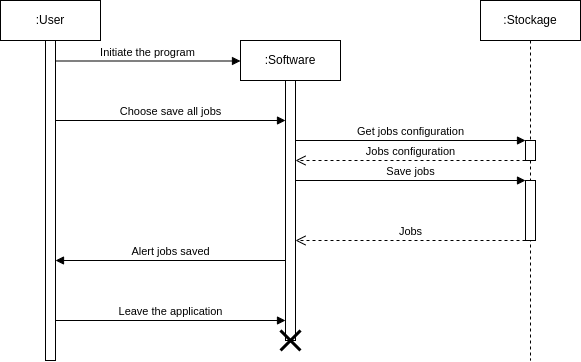

The diagram above was exported from draw.io. Its source (the exported page's mxGraphModel, read from the mxfile embedded in the PNG):
<mxGraphModel dx="989" dy="533" grid="1" gridSize="5" guides="1" tooltips="1" connect="1" arrows="1" fold="1" page="1" pageScale="1" pageWidth="1169" pageHeight="827" background="#ffffff" math="0" shadow="0">
  <root>
    <mxCell id="0" />
    <mxCell id="1" parent="0" />
    <mxCell id="DHSMDApw9ZRG2fQySnPS-1" value=":User" style="shape=umlLifeline;perimeter=lifelinePerimeter;whiteSpace=wrap;html=1;container=1;collapsible=0;recursiveResize=0;outlineConnect=0;" parent="1" vertex="1">
      <mxGeometry x="295" y="240" width="100" height="360" as="geometry" />
    </mxCell>
    <mxCell id="DHSMDApw9ZRG2fQySnPS-2" value="" style="html=1;points=[];perimeter=orthogonalPerimeter;" parent="DHSMDApw9ZRG2fQySnPS-1" vertex="1">
      <mxGeometry x="45" y="40" width="10" height="320" as="geometry" />
    </mxCell>
    <mxCell id="DHSMDApw9ZRG2fQySnPS-3" value=":Software" style="shape=umlLifeline;perimeter=lifelinePerimeter;whiteSpace=wrap;html=1;container=1;collapsible=0;recursiveResize=0;outlineConnect=0;" parent="1" vertex="1">
      <mxGeometry x="535" y="280" width="100" height="300" as="geometry" />
    </mxCell>
    <mxCell id="DHSMDApw9ZRG2fQySnPS-4" value="" style="html=1;points=[];perimeter=orthogonalPerimeter;" parent="DHSMDApw9ZRG2fQySnPS-3" vertex="1">
      <mxGeometry x="45" y="40" width="10" height="260" as="geometry" />
    </mxCell>
    <mxCell id="DHSMDApw9ZRG2fQySnPS-7" value="Initiate the program" style="html=1;verticalAlign=bottom;endArrow=block;rounded=0;entryX=0;entryY=0.025;entryDx=0;entryDy=0;entryPerimeter=0;" parent="1" edge="1">
      <mxGeometry width="80" relative="1" as="geometry">
        <mxPoint x="350" y="300.5" as="sourcePoint" />
        <mxPoint x="535" y="300.5" as="targetPoint" />
      </mxGeometry>
    </mxCell>
    <mxCell id="DHSMDApw9ZRG2fQySnPS-8" value=":Stockage" style="shape=umlLifeline;perimeter=lifelinePerimeter;whiteSpace=wrap;html=1;container=1;collapsible=0;recursiveResize=0;outlineConnect=0;gradientColor=none;" parent="1" vertex="1">
      <mxGeometry x="775" y="240" width="100" height="360" as="geometry" />
    </mxCell>
    <mxCell id="DHSMDApw9ZRG2fQySnPS-9" value="" style="html=1;points=[];perimeter=orthogonalPerimeter;gradientColor=none;" parent="DHSMDApw9ZRG2fQySnPS-8" vertex="1">
      <mxGeometry x="45" y="140" width="10" height="20" as="geometry" />
    </mxCell>
    <mxCell id="iNJW2aeusj5cxxb2Mw3I-2" value="" style="html=1;points=[];perimeter=orthogonalPerimeter;" parent="DHSMDApw9ZRG2fQySnPS-8" vertex="1">
      <mxGeometry x="45" y="180" width="10" height="60" as="geometry" />
    </mxCell>
    <mxCell id="DHSMDApw9ZRG2fQySnPS-10" value="Choose save all jobs" style="html=1;verticalAlign=bottom;endArrow=block;rounded=0;" parent="1" edge="1">
      <mxGeometry width="80" relative="1" as="geometry">
        <mxPoint x="350" y="360" as="sourcePoint" />
        <mxPoint x="580" y="360" as="targetPoint" />
      </mxGeometry>
    </mxCell>
    <mxCell id="DHSMDApw9ZRG2fQySnPS-12" value="Get jobs configuration" style="html=1;verticalAlign=bottom;endArrow=block;rounded=0;" parent="1" edge="1">
      <mxGeometry width="80" relative="1" as="geometry">
        <mxPoint x="590" y="380" as="sourcePoint" />
        <mxPoint x="820" y="380" as="targetPoint" />
      </mxGeometry>
    </mxCell>
    <mxCell id="DHSMDApw9ZRG2fQySnPS-13" value="Jobs configuration" style="html=1;verticalAlign=bottom;endArrow=open;dashed=1;endSize=8;rounded=0;" parent="1" edge="1">
      <mxGeometry relative="1" as="geometry">
        <mxPoint x="820" y="400" as="sourcePoint" />
        <mxPoint x="590" y="400" as="targetPoint" />
      </mxGeometry>
    </mxCell>
    <mxCell id="DHSMDApw9ZRG2fQySnPS-14" value="Leave the application" style="html=1;verticalAlign=bottom;endArrow=block;rounded=0;" parent="1" edge="1">
      <mxGeometry width="80" relative="1" as="geometry">
        <mxPoint x="350" y="560" as="sourcePoint" />
        <mxPoint x="580" y="560" as="targetPoint" />
      </mxGeometry>
    </mxCell>
    <mxCell id="DHSMDApw9ZRG2fQySnPS-16" value="" style="shape=umlDestroy;whiteSpace=wrap;html=1;strokeWidth=3;strokeColor=default;gradientColor=none;" parent="1" vertex="1">
      <mxGeometry x="575" y="570" width="20" height="20" as="geometry" />
    </mxCell>
    <mxCell id="iNJW2aeusj5cxxb2Mw3I-1" value="Save jobs" style="html=1;verticalAlign=bottom;endArrow=block;rounded=0;" parent="1" target="iNJW2aeusj5cxxb2Mw3I-2" edge="1">
      <mxGeometry width="80" relative="1" as="geometry">
        <mxPoint x="590" y="420" as="sourcePoint" />
        <mxPoint x="680" y="345" as="targetPoint" />
      </mxGeometry>
    </mxCell>
    <mxCell id="iNJW2aeusj5cxxb2Mw3I-3" value="Jobs" style="html=1;verticalAlign=bottom;endArrow=open;dashed=1;endSize=8;rounded=0;" parent="1" edge="1">
      <mxGeometry relative="1" as="geometry">
        <mxPoint x="820" y="480" as="sourcePoint" />
        <mxPoint x="590" y="480" as="targetPoint" />
      </mxGeometry>
    </mxCell>
    <mxCell id="iNJW2aeusj5cxxb2Mw3I-4" value="Alert jobs saved" style="html=1;verticalAlign=bottom;endArrow=block;rounded=0;" parent="1" edge="1">
      <mxGeometry width="80" relative="1" as="geometry">
        <mxPoint x="580" y="500" as="sourcePoint" />
        <mxPoint x="350" y="500" as="targetPoint" />
      </mxGeometry>
    </mxCell>
  </root>
</mxGraphModel>